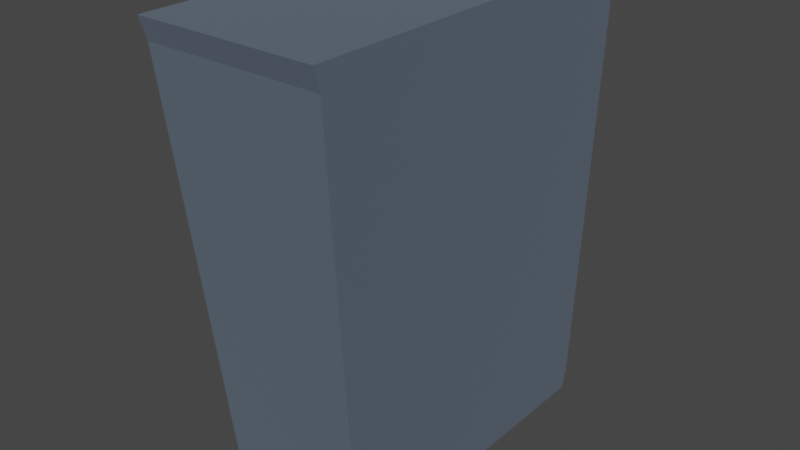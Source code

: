 # Source: paris_detail_roof_04_.blend  (saved by Blender 3.6.11; exported with 4.5.12 LTS)
import bpy
from mathutils import Matrix  # noqa: F401  (used for matrix-valued properties, if any)

bpy.ops.wm.read_factory_settings(use_empty=True)
scene = bpy.context.scene
scene.name = 'Scene'

# ---- collections
col_collection = bpy.data.collections.new('Collection'); scene.collection.children.link(col_collection)

# ---- materials (node trees are filled in below, after node groups)
mat_material_001 = bpy.data.materials.new('Material.001')
mat_material_001.use_transparent_shadow = False
mat_material = bpy.data.materials.new('Material')
mat_material.use_transparent_shadow = False

# ---- material node trees
mat_material_001.use_nodes = True; mat_material_001.node_tree.nodes.clear()
_N = mat_material_001.node_tree.nodes; _L = mat_material_001.node_tree.links
n0 = _N.new('ShaderNodeBsdfPrincipled'); n0.name = 'Principled BSDF'; n0.location = (10, 300)
n0.distribution = 'GGX'
n0.subsurface_method = 'RANDOM_WALK_SKIN'
n0.inputs[0].default_value = (0.7758, 0.6105, 0.1559, 1.0)
n0.inputs[1].default_value = 0.3622
n0.inputs[3].default_value = 1.45
n0.inputs[13].default_value = 0.2205
n0.inputs[18].default_value = 1.0
n0.inputs[19].default_value = 0.25
n0.inputs[24].default_value = 0.2
n0.inputs[27].default_value = (0.1683, 0.1274, 0.006995, 1.0)
n0.inputs[28].default_value = 1.0
n1 = _N.new('ShaderNodeOutputMaterial'); n1.name = 'Material Output'; n1.location = (300, 300)
_L.new(n0.outputs[0], n1.inputs[0])
n1.is_active_output = True
mat_material.use_nodes = True; mat_material.node_tree.nodes.clear()
_N = mat_material.node_tree.nodes; _L = mat_material.node_tree.links
n0 = _N.new('ShaderNodeBsdfPrincipled'); n0.name = 'Principled BSDF'; n0.location = (10, 300)
n0.distribution = 'GGX'
n0.subsurface_method = 'RANDOM_WALK_SKIN'
n0.inputs[0].default_value = (0.1919, 0.2466, 0.3185, 1.0)
n0.inputs[1].default_value = 0.6299
n0.inputs[2].default_value = 0.6417
n0.inputs[3].default_value = 1.45
n0.inputs[13].default_value = 0.2559
n0.inputs[19].default_value = 0.003937
n0.inputs[24].default_value = 0.04094
n0.inputs[27].default_value = (0.0, 0.0, 0.0, 1.0)
n0.inputs[28].default_value = 1.0
n1 = _N.new('ShaderNodeOutputMaterial'); n1.name = 'Material Output'; n1.location = (300, 300)
_L.new(n0.outputs[0], n1.inputs[0])
n1.is_active_output = True

# ---- world
world_world = bpy.data.worlds.new('World'); scene.world = world_world
world_world.use_nodes = True; world_world.node_tree.nodes.clear()
_N = world_world.node_tree.nodes; _L = world_world.node_tree.links
n0 = _N.new('ShaderNodeOutputWorld'); n0.name = 'World Output'; n0.location = (300, 300)
n1 = _N.new('ShaderNodeBackground'); n1.name = 'Background'; n1.location = (10, 300)
n1.inputs[0].default_value = (0.05088, 0.05088, 0.05088, 1.0)
_L.new(n1.outputs[0], n0.inputs[0])
n0.is_active_output = True
world_world.color = (0.05088, 0.05088, 0.05088)
world_world.use_sun_shadow = False
world_world.sun_shadow_jitter_overblur = 0.0

# ---- meshes
me_cube = bpy.data.meshes.new('Cube')
me_cube.from_pydata([(-0.2286, -0.7068, -1.0), (-0.4068, -0.88, 1.0), (-0.2286, 0.7068, -1.0), (-0.4068, 0.88, 1.0), (0.4, -0.7068, -1.0), (0.4, -0.88, 1.0), (0.4, 0.7068, -1.0), (0.4, 0.88, 1.0), (-0.2378, -0.7303, -0.9038), (-0.4, -0.8533, 0.9038), (-0.4, 0.8533, 0.9038), (-0.2378, 0.7303, -0.9038), (0.4, 0.8533, 0.9038), (0.4, 0.7303, -0.9038), (0.4, -0.8533, 0.9038), (0.4, -0.7303, -0.9038), (-0.2286, 0.6301, -1.0), (-0.2286, -0.6301, -1.0), (-0.4068, -0.7846, 1.0), (-0.4068, 0.7846, 1.0), (0.4, -0.6301, -1.0), (0.4, 0.6301, -1.0), (0.4, 0.7846, 1.0), (0.4, -0.7846, 1.0), (0.4, 0.6511, -0.9038), (0.4, -0.6511, -0.9038), (0.4, 0.7608, 0.9038), (0.4, -0.7608, 0.9038), (-0.2378, -0.6511, -0.9038), (-0.2378, 0.6511, -0.9038), (-0.4, -0.7608, 0.9038), (-0.4, 0.7608, 0.9038), (-0.1588, -0.6511, -0.9038), (-0.1588, 0.6511, -0.9038), (-0.3211, -0.7608, 0.9038), (-0.3211, 0.7608, 0.9038)], [], [(31, 19, 3, 10), (10, 3, 7, 12), (27, 23, 5, 14), (14, 5, 1, 9), (17, 20, 4, 0), (23, 18, 1, 5), (4, 15, 8, 0), (15, 14, 9, 8), (20, 25, 15, 4), (25, 27, 14, 15), (2, 11, 13, 6), (11, 10, 12, 13), (16, 29, 11, 2), (29, 31, 10, 11), (8, 9, 30, 28), (31, 29, 33, 35), (0, 8, 28, 17), (17, 28, 29, 16), (13, 12, 26, 24), (24, 26, 27, 25), (6, 13, 24, 21), (21, 24, 25, 20), (7, 3, 19, 22), (22, 19, 18, 23), (2, 6, 21, 16), (16, 21, 20, 17), (12, 7, 22, 26), (26, 22, 23, 27), (9, 1, 18, 30), (30, 18, 19, 31), (32, 34, 35, 33), (30, 31, 35, 34), (29, 28, 32, 33), (28, 30, 34, 32)])
me_cube.polygons.foreach_set('material_index', [1, 1, 1, 1, 1, 1, 1, 1, 1, 1, 1, 1, 1, 1, 1, 1, 1, 1, 1, 1, 1, 1, 1, 1, 1, 1, 1, 1, 1, 1, 0, 1, 1, 1])
_uv = me_cube.uv_layers.new(name='UVMap')
_uv.uv.foreach_set('vector', [0.5417, 0.1667, 0.625, 0.1667, 0.625, 0.25, 0.5417, 0.25, 0.5417, 0.25, 0.625, 0.25, 0.625, 0.5, 0.5417, 0.5, 0.5417, 0.6667, 0.625, 0.6667, 0.625, 0.75, 0.5417, 0.75, 0.5417, 0.75, 0.625, 0.75, 0.625, 1.0, 0.5417, 1.0, 0.125, 0.6667, 0.375, 0.6667, 0.375, 0.75, 0.125, 0.75, 0.625, 0.6667, 0.875, 0.6667, 0.875, 0.75, 0.625, 0.75, 0.375, 0.75, 0.4583, 0.75, 0.4583, 1.0, 0.375, 1.0, 0.4583, 0.75, 0.5417, 0.75, 0.5417, 1.0, 0.4583, 1.0, 0.375, 0.6667, 0.4583, 0.6667, 0.4583, 0.75, 0.375, 0.75, 0.4583, 0.6667, 0.5417, 0.6667, 0.5417, 0.75, 0.4583, 0.75, 0.375, 0.25, 0.4583, 0.25, 0.4583, 0.5, 0.375, 0.5, 0.4583, 0.25, 0.5417, 0.25, 0.5417, 0.5, 0.4583, 0.5, 0.375, 0.1667, 0.4583, 0.1667, 0.4583, 0.25, 0.375, 0.25, 0.4583, 0.1667, 0.5417, 0.1667, 0.5417, 0.25, 0.4583, 0.25, 0.4583, 0.0, 0.5417, 0.0, 0.5417, 0.08333, 0.4583, 0.08333, 0.5417, 0.1667, 0.4583, 0.1667, 0.4583, 0.1667, 0.5417, 0.1667, 0.375, 0.0, 0.4583, 0.0, 0.4583, 0.08333, 0.375, 0.08333, 0.375, 0.08333, 0.4583, 0.08333, 0.4583, 0.1667, 0.375, 0.1667, 0.4583, 0.5, 0.5417, 0.5, 0.5417, 0.5833, 0.4583, 0.5833, 0.4583, 0.5833, 0.5417, 0.5833, 0.5417, 0.6667, 0.4583, 0.6667, 0.375, 0.5, 0.4583, 0.5, 0.4583, 0.5833, 0.375, 0.5833, 0.375, 0.5833, 0.4583, 0.5833, 0.4583, 0.6667, 0.375, 0.6667, 0.625, 0.5, 0.875, 0.5, 0.875, 0.5833, 0.625, 0.5833, 0.625, 0.5833, 0.875, 0.5833, 0.875, 0.6667, 0.625, 0.6667, 0.125, 0.5, 0.375, 0.5, 0.375, 0.5833, 0.125, 0.5833, 0.125, 0.5833, 0.375, 0.5833, 0.375, 0.6667, 0.125, 0.6667, 0.5417, 0.5, 0.625, 0.5, 0.625, 0.5833, 0.5417, 0.5833, 0.5417, 0.5833, 0.625, 0.5833, 0.625, 0.6667, 0.5417, 0.6667, 0.5417, 0.0, 0.625, 0.0, 0.625, 0.08333, 0.5417, 0.08333, 0.5417, 0.08333, 0.625, 0.08333, 0.625, 0.1667, 0.5417, 0.1667, 0.4583, 0.08333, 0.5417, 0.08333, 0.5417, 0.1667, 0.4583, 0.1667, 0.5417, 0.08333, 0.5417, 0.1667, 0.5417, 0.1667, 0.5417, 0.08333, 0.4583, 0.1667, 0.4583, 0.08333, 0.4583, 0.08333, 0.4583, 0.1667, 0.4583, 0.08333, 0.5417, 0.08333, 0.5417, 0.08333, 0.4583, 0.08333])
me_cube.materials.append(mat_material_001)
me_cube.materials.append(mat_material)
me_cube.update()

# ---- objects
ob_cube_001_convcol = bpy.data.objects.new('Cube.001-convcol', me_cube)

# ---- transforms, parenting, visibility, modifiers, constraints
ob_cube_001_convcol.location = (0.0, 0.0, 0.0)

# ---- collection membership
col_collection.objects.link(ob_cube_001_convcol)

# ---- scene / render settings (as saved in the file)
scene.frame_start = 1; scene.frame_end = 250; scene.frame_set(1)
scene.render.engine = 'BLENDER_EEVEE_NEXT'
scene.cycles.sampling_pattern = 'TABULATED_SOBOL'
scene.view_settings.view_transform = 'Filmic'
bpy.context.view_layer.update()

# ---- added for rendering (the .blend has no active camera and no usable light): camera, sun
cam_auto = bpy.data.cameras.new('AutoCamera')
cam_auto.lens = 50.0
cam_auto.sensor_width = 36.0
cam_auto.clip_end = 1000.0
ob_auto_camera = bpy.data.objects.new('AutoCamera', cam_auto)
scene.collection.objects.link(ob_auto_camera)
ob_auto_camera.location = (2.57207, -3.09056, 2.06037)
ob_auto_camera.rotation_euler = (1.09748, -7.21219e-08, 0.694738)
scene.camera = ob_auto_camera
light_auto_sun = bpy.data.lights.new('AutoSun', 'SUN')
light_auto_sun.energy = 3.0
light_auto_sun.angle = 0.0523599
ob_auto_sun = bpy.data.objects.new('AutoSun', light_auto_sun)
scene.collection.objects.link(ob_auto_sun)
ob_auto_sun.rotation_euler = (0.872665, 0.174533, 0.523599)
bpy.context.view_layer.update()
